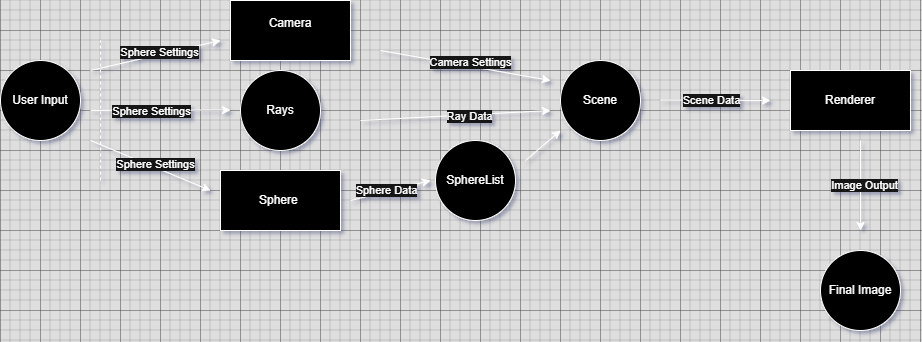

The diagram above was exported from draw.io. Its source (the exported page's mxGraphModel, read from the mxfile embedded in the PNG):
<mxGraphModel dx="2092" dy="542" grid="1" gridSize="10" guides="1" tooltips="1" connect="1" arrows="1" fold="1" page="1" pageScale="1" pageWidth="850" pageHeight="1100" math="0" shadow="0">
  <root>
    <mxCell id="0" />
    <mxCell id="1" parent="0" />
    <mxCell id="I3hent-VPoi32EAkoz46-5" value="Rays" style="ellipse;whiteSpace=wrap;html=1;aspect=fixed;fillColor=light-dark(#FFFFFF,#000000);" parent="1" vertex="1">
      <mxGeometry x="80" y="240" width="80" height="80" as="geometry" />
    </mxCell>
    <mxCell id="I3hent-VPoi32EAkoz46-6" value="Sphere&amp;nbsp;" style="rounded=0;whiteSpace=wrap;html=1;fillColor=light-dark(#FFFFFF,#000000);" parent="1" vertex="1">
      <mxGeometry x="60" y="340" width="120" height="60" as="geometry" />
    </mxCell>
    <mxCell id="I3hent-VPoi32EAkoz46-7" value="Camera&lt;div&gt;&lt;br&gt;&lt;/div&gt;" style="rounded=0;whiteSpace=wrap;html=1;fillColor=light-dark(#FFFFFF,#000000);" parent="1" vertex="1">
      <mxGeometry x="70" y="170" width="120" height="60" as="geometry" />
    </mxCell>
    <mxCell id="I3hent-VPoi32EAkoz46-8" value="User Input" style="ellipse;whiteSpace=wrap;html=1;aspect=fixed;fillColor=light-dark(#FFFFFF,#000000);" parent="1" vertex="1">
      <mxGeometry x="-160" y="230" width="80" height="80" as="geometry" />
    </mxCell>
    <mxCell id="I3hent-VPoi32EAkoz46-10" value="SphereList" style="ellipse;whiteSpace=wrap;html=1;aspect=fixed;fillColor=light-dark(#FFFFFF,#000000);" parent="1" vertex="1">
      <mxGeometry x="275" y="310" width="80" height="80" as="geometry" />
    </mxCell>
    <mxCell id="I3hent-VPoi32EAkoz46-14" value="Renderer" style="rounded=0;whiteSpace=wrap;html=1;fillColor=light-dark(#FFFFFF,#000000);" parent="1" vertex="1">
      <mxGeometry x="630" y="240" width="120" height="60" as="geometry" />
    </mxCell>
    <mxCell id="I3hent-VPoi32EAkoz46-22" value="" style="endArrow=classic;html=1;rounded=0;fillColor=light-dark(#FFFFFF,#000000);" parent="1" edge="1">
      <mxGeometry width="50" height="50" relative="1" as="geometry">
        <mxPoint x="-70" y="310" as="sourcePoint" />
        <mxPoint x="50" y="360" as="targetPoint" />
      </mxGeometry>
    </mxCell>
    <mxCell id="I3hent-VPoi32EAkoz46-23" value="Sphere Settings" style="edgeLabel;html=1;align=center;verticalAlign=middle;resizable=0;points=[];fillColor=light-dark(#FFFFFF,#000000);" parent="I3hent-VPoi32EAkoz46-22" connectable="0" vertex="1">
      <mxGeometry x="0.0448" y="3" relative="1" as="geometry">
        <mxPoint x="1" as="offset" />
      </mxGeometry>
    </mxCell>
    <mxCell id="I3hent-VPoi32EAkoz46-24" value="" style="endArrow=classic;html=1;rounded=0;fillColor=light-dark(#FFFFFF,#000000);" parent="1" edge="1">
      <mxGeometry width="50" height="50" relative="1" as="geometry">
        <mxPoint x="-70" y="280" as="sourcePoint" />
        <mxPoint x="70" y="279.5" as="targetPoint" />
      </mxGeometry>
    </mxCell>
    <mxCell id="I3hent-VPoi32EAkoz46-25" value="Sphere Settings" style="edgeLabel;html=1;align=center;verticalAlign=middle;resizable=0;points=[];fillColor=light-dark(#FFFFFF,#000000);" parent="I3hent-VPoi32EAkoz46-24" connectable="0" vertex="1">
      <mxGeometry x="0.0448" y="3" relative="1" as="geometry">
        <mxPoint x="-12" y="4" as="offset" />
      </mxGeometry>
    </mxCell>
    <mxCell id="I3hent-VPoi32EAkoz46-26" value="" style="endArrow=classic;html=1;rounded=0;fillColor=light-dark(#FFFFFF,#000000);" parent="1" edge="1">
      <mxGeometry width="50" height="50" relative="1" as="geometry">
        <mxPoint x="-70" y="240" as="sourcePoint" />
        <mxPoint x="60" y="210" as="targetPoint" />
      </mxGeometry>
    </mxCell>
    <mxCell id="I3hent-VPoi32EAkoz46-27" value="Sphere Settings" style="edgeLabel;html=1;align=center;verticalAlign=middle;resizable=0;points=[];fillColor=light-dark(#FFFFFF,#000000);" parent="I3hent-VPoi32EAkoz46-26" connectable="0" vertex="1">
      <mxGeometry x="0.0448" y="3" relative="1" as="geometry">
        <mxPoint x="1" as="offset" />
      </mxGeometry>
    </mxCell>
    <mxCell id="I3hent-VPoi32EAkoz46-28" value="" style="endArrow=none;dashed=1;html=1;rounded=0;fillColor=light-dark(#FFFFFF,#000000);" parent="1" edge="1">
      <mxGeometry width="50" height="50" relative="1" as="geometry">
        <mxPoint x="-60" y="350" as="sourcePoint" />
        <mxPoint x="-60" y="210" as="targetPoint" />
      </mxGeometry>
    </mxCell>
    <mxCell id="I3hent-VPoi32EAkoz46-29" value="" style="endArrow=classic;html=1;rounded=0;fillColor=light-dark(#FFFFFF,#000000);" parent="1" edge="1">
      <mxGeometry width="50" height="50" relative="1" as="geometry">
        <mxPoint x="220" y="220" as="sourcePoint" />
        <mxPoint x="390" y="250" as="targetPoint" />
      </mxGeometry>
    </mxCell>
    <mxCell id="K514QJai2D_1DZ63Z049-2" value="Camera Settings" style="edgeLabel;html=1;align=center;verticalAlign=middle;resizable=0;points=[];fillColor=light-dark(#FFFFFF,#000000);" vertex="1" connectable="0" parent="I3hent-VPoi32EAkoz46-29">
      <mxGeometry x="0.0434" y="4" relative="1" as="geometry">
        <mxPoint as="offset" />
      </mxGeometry>
    </mxCell>
    <mxCell id="I3hent-VPoi32EAkoz46-30" value="" style="endArrow=classic;html=1;rounded=0;fillColor=light-dark(#FFFFFF,#000000);" parent="1" edge="1">
      <mxGeometry width="50" height="50" relative="1" as="geometry">
        <mxPoint x="200" y="290" as="sourcePoint" />
        <mxPoint x="390" y="280" as="targetPoint" />
      </mxGeometry>
    </mxCell>
    <mxCell id="I3hent-VPoi32EAkoz46-31" value="Ray Data" style="edgeLabel;html=1;align=center;verticalAlign=middle;resizable=0;points=[];fillColor=light-dark(#FFFFFF,#000000);" parent="I3hent-VPoi32EAkoz46-30" connectable="0" vertex="1">
      <mxGeometry x="0.1428" y="-1" relative="1" as="geometry">
        <mxPoint as="offset" />
      </mxGeometry>
    </mxCell>
    <mxCell id="I3hent-VPoi32EAkoz46-32" value="" style="endArrow=classic;html=1;rounded=0;fillColor=light-dark(#FFFFFF,#000000);" parent="1" edge="1">
      <mxGeometry width="50" height="50" relative="1" as="geometry">
        <mxPoint x="190" y="370" as="sourcePoint" />
        <mxPoint x="270" y="350" as="targetPoint" />
      </mxGeometry>
    </mxCell>
    <mxCell id="K514QJai2D_1DZ63Z049-1" value="Sphere Data" style="edgeLabel;html=1;align=center;verticalAlign=middle;resizable=0;points=[];fillColor=light-dark(#FFFFFF,#000000);" vertex="1" connectable="0" parent="I3hent-VPoi32EAkoz46-32">
      <mxGeometry x="-0.1" y="2" relative="1" as="geometry">
        <mxPoint as="offset" />
      </mxGeometry>
    </mxCell>
    <mxCell id="I3hent-VPoi32EAkoz46-33" value="Scene" style="ellipse;whiteSpace=wrap;html=1;aspect=fixed;fillColor=light-dark(#FFFFFF,#000000);" parent="1" vertex="1">
      <mxGeometry x="400" y="230" width="80" height="80" as="geometry" />
    </mxCell>
    <mxCell id="I3hent-VPoi32EAkoz46-34" value="" style="endArrow=classic;html=1;rounded=0;fillColor=light-dark(#FFFFFF,#000000);" parent="1" edge="1">
      <mxGeometry width="50" height="50" relative="1" as="geometry">
        <mxPoint x="365" y="330" as="sourcePoint" />
        <mxPoint x="400" y="300" as="targetPoint" />
      </mxGeometry>
    </mxCell>
    <mxCell id="K514QJai2D_1DZ63Z049-3" value="" style="endArrow=classic;html=1;rounded=0;fillColor=light-dark(#FFFFFF,#000000);" edge="1" parent="1">
      <mxGeometry width="50" height="50" relative="1" as="geometry">
        <mxPoint x="500" y="269.5" as="sourcePoint" />
        <mxPoint x="610" y="270" as="targetPoint" />
      </mxGeometry>
    </mxCell>
    <mxCell id="K514QJai2D_1DZ63Z049-4" value="Scene Data" style="edgeLabel;html=1;align=center;verticalAlign=middle;resizable=0;points=[];fillColor=light-dark(#FFFFFF,#000000);" vertex="1" connectable="0" parent="K514QJai2D_1DZ63Z049-3">
      <mxGeometry x="0.135" y="1" relative="1" as="geometry">
        <mxPoint x="-12" y="1" as="offset" />
      </mxGeometry>
    </mxCell>
    <mxCell id="K514QJai2D_1DZ63Z049-5" value="" style="endArrow=classic;html=1;rounded=0;fillColor=light-dark(#FFFFFF,#000000);" edge="1" parent="1">
      <mxGeometry width="50" height="50" relative="1" as="geometry">
        <mxPoint x="700" y="310" as="sourcePoint" />
        <mxPoint x="700" y="400" as="targetPoint" />
      </mxGeometry>
    </mxCell>
    <mxCell id="K514QJai2D_1DZ63Z049-6" value="Image Output" style="edgeLabel;html=1;align=center;verticalAlign=middle;resizable=0;points=[];fillColor=light-dark(#FFFFFF,#000000);" vertex="1" connectable="0" parent="K514QJai2D_1DZ63Z049-5">
      <mxGeometry x="-0.0311" y="3" relative="1" as="geometry">
        <mxPoint as="offset" />
      </mxGeometry>
    </mxCell>
    <mxCell id="K514QJai2D_1DZ63Z049-7" value="Final Image" style="ellipse;whiteSpace=wrap;html=1;aspect=fixed;fillColor=light-dark(#FFFFFF,#000000);" vertex="1" parent="1">
      <mxGeometry x="660" y="420" width="80" height="80" as="geometry" />
    </mxCell>
  </root>
</mxGraphModel>